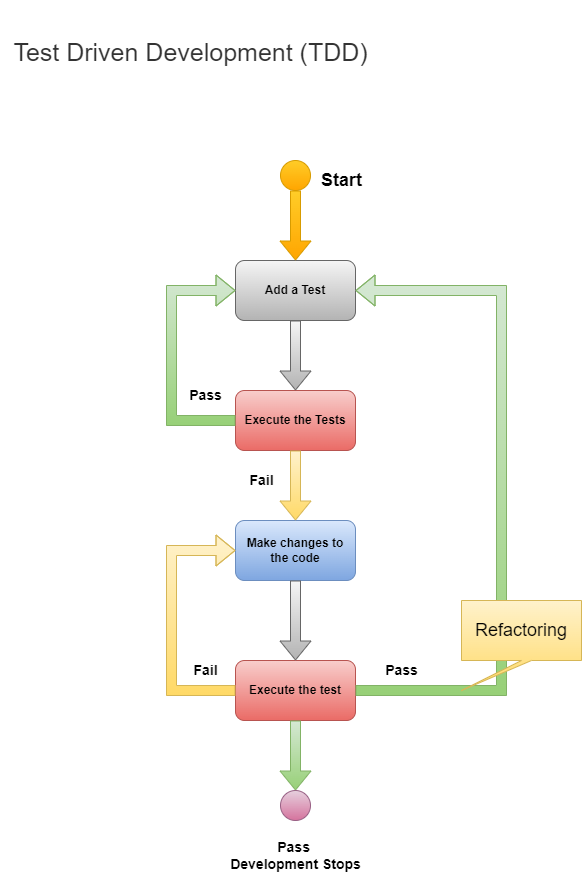

The diagram above was exported from draw.io. Its source (the exported page's mxGraphModel, read from the mxfile embedded in the PNG):
<mxGraphModel dx="1422" dy="663" grid="1" gridSize="10" guides="1" tooltips="1" connect="1" arrows="1" fold="1" page="1" pageScale="1" pageWidth="827" pageHeight="1169" math="0" shadow="0">
  <root>
    <mxCell id="0" />
    <mxCell id="1" parent="0" />
    <mxCell id="h6Jb1NPrCcR8B7EUyi12-1" value="&lt;b&gt;Execute the Tests&lt;/b&gt;" style="rounded=1;whiteSpace=wrap;html=1;fillColor=#f8cecc;gradientColor=#ea6b66;strokeColor=#b85450;" parent="1" vertex="1">
      <mxGeometry x="264" y="410" width="120" height="60" as="geometry" />
    </mxCell>
    <mxCell id="h6Jb1NPrCcR8B7EUyi12-3" value="&lt;b&gt;Add a Test&lt;/b&gt;" style="rounded=1;whiteSpace=wrap;html=1;fillColor=#f5f5f5;gradientColor=#b3b3b3;strokeColor=#666666;" parent="1" vertex="1">
      <mxGeometry x="264" y="280" width="120" height="60" as="geometry" />
    </mxCell>
    <mxCell id="h6Jb1NPrCcR8B7EUyi12-4" value="&lt;b&gt;Make changes to the code&lt;/b&gt;" style="rounded=1;whiteSpace=wrap;html=1;fillColor=#dae8fc;gradientColor=#7ea6e0;strokeColor=#6c8ebf;" parent="1" vertex="1">
      <mxGeometry x="264" y="540" width="120" height="60" as="geometry" />
    </mxCell>
    <mxCell id="h6Jb1NPrCcR8B7EUyi12-5" value="&lt;b&gt;Execute the test&lt;/b&gt;" style="rounded=1;whiteSpace=wrap;html=1;fillColor=#f8cecc;gradientColor=#ea6b66;strokeColor=#b85450;" parent="1" vertex="1">
      <mxGeometry x="264" y="680" width="120" height="60" as="geometry" />
    </mxCell>
    <mxCell id="h6Jb1NPrCcR8B7EUyi12-6" value="" style="ellipse;whiteSpace=wrap;html=1;aspect=fixed;fillColor=#ffcd28;gradientColor=#ffa500;strokeColor=#d79b00;" parent="1" vertex="1">
      <mxGeometry x="309" y="180" width="30" height="30" as="geometry" />
    </mxCell>
    <mxCell id="h6Jb1NPrCcR8B7EUyi12-7" value="" style="shape=flexArrow;endArrow=classic;html=1;rounded=0;exitX=0.5;exitY=1;exitDx=0;exitDy=0;entryX=0.5;entryY=0;entryDx=0;entryDy=0;fillColor=#f5f5f5;gradientColor=#b3b3b3;strokeColor=#666666;" parent="1" source="h6Jb1NPrCcR8B7EUyi12-3" target="h6Jb1NPrCcR8B7EUyi12-1" edge="1">
      <mxGeometry width="50" height="50" relative="1" as="geometry">
        <mxPoint x="300" y="430" as="sourcePoint" />
        <mxPoint x="350" y="380" as="targetPoint" />
      </mxGeometry>
    </mxCell>
    <mxCell id="h6Jb1NPrCcR8B7EUyi12-8" value="" style="shape=flexArrow;endArrow=classic;html=1;rounded=0;exitX=0.5;exitY=1;exitDx=0;exitDy=0;entryX=0.5;entryY=0;entryDx=0;entryDy=0;fillColor=#fff2cc;gradientColor=#ffd966;strokeColor=#d6b656;" parent="1" source="h6Jb1NPrCcR8B7EUyi12-1" target="h6Jb1NPrCcR8B7EUyi12-4" edge="1">
      <mxGeometry width="50" height="50" relative="1" as="geometry">
        <mxPoint x="329.5" y="450" as="sourcePoint" />
        <mxPoint x="329.5" y="510" as="targetPoint" />
      </mxGeometry>
    </mxCell>
    <mxCell id="h6Jb1NPrCcR8B7EUyi12-9" value="" style="shape=flexArrow;endArrow=classic;html=1;rounded=0;fillColor=#ffcd28;gradientColor=#ffa500;strokeColor=#d79b00;" parent="1" target="h6Jb1NPrCcR8B7EUyi12-3" edge="1">
      <mxGeometry width="50" height="50" relative="1" as="geometry">
        <mxPoint x="324" y="210" as="sourcePoint" />
        <mxPoint x="324" y="280" as="targetPoint" />
      </mxGeometry>
    </mxCell>
    <mxCell id="h6Jb1NPrCcR8B7EUyi12-10" value="" style="shape=flexArrow;endArrow=classic;html=1;rounded=0;exitX=0.5;exitY=1;exitDx=0;exitDy=0;entryX=0.5;entryY=0;entryDx=0;entryDy=0;fillColor=#f5f5f5;gradientColor=#b3b3b3;strokeColor=#666666;" parent="1" source="h6Jb1NPrCcR8B7EUyi12-4" target="h6Jb1NPrCcR8B7EUyi12-5" edge="1">
      <mxGeometry width="50" height="50" relative="1" as="geometry">
        <mxPoint x="329.5" y="570" as="sourcePoint" />
        <mxPoint x="329.5" y="630" as="targetPoint" />
      </mxGeometry>
    </mxCell>
    <mxCell id="h6Jb1NPrCcR8B7EUyi12-13" value="" style="shape=flexArrow;endArrow=classic;html=1;rounded=0;exitX=0;exitY=0.5;exitDx=0;exitDy=0;entryX=0;entryY=0.5;entryDx=0;entryDy=0;fillColor=#d5e8d4;gradientColor=#97d077;strokeColor=#82b366;" parent="1" source="h6Jb1NPrCcR8B7EUyi12-1" target="h6Jb1NPrCcR8B7EUyi12-3" edge="1">
      <mxGeometry width="50" height="50" relative="1" as="geometry">
        <mxPoint x="300" y="450" as="sourcePoint" />
        <mxPoint x="350" y="400" as="targetPoint" />
        <Array as="points">
          <mxPoint x="200" y="440" />
          <mxPoint x="200" y="310" />
        </Array>
      </mxGeometry>
    </mxCell>
    <mxCell id="h6Jb1NPrCcR8B7EUyi12-14" value="" style="shape=flexArrow;endArrow=classic;html=1;rounded=0;exitX=0;exitY=0.5;exitDx=0;exitDy=0;entryX=0;entryY=0.5;entryDx=0;entryDy=0;fillColor=#fff2cc;gradientColor=#ffd966;strokeColor=#d6b656;" parent="1" source="h6Jb1NPrCcR8B7EUyi12-5" target="h6Jb1NPrCcR8B7EUyi12-4" edge="1">
      <mxGeometry width="50" height="50" relative="1" as="geometry">
        <mxPoint x="234" y="720" as="sourcePoint" />
        <mxPoint x="234" y="590" as="targetPoint" />
        <Array as="points">
          <mxPoint x="200" y="710" />
          <mxPoint x="200" y="570" />
        </Array>
      </mxGeometry>
    </mxCell>
    <mxCell id="h6Jb1NPrCcR8B7EUyi12-15" value="" style="shape=flexArrow;endArrow=classic;html=1;rounded=0;exitX=1;exitY=0.5;exitDx=0;exitDy=0;entryX=1;entryY=0.5;entryDx=0;entryDy=0;fillColor=#d5e8d4;gradientColor=#97d077;strokeColor=#82b366;" parent="1" source="h6Jb1NPrCcR8B7EUyi12-5" target="h6Jb1NPrCcR8B7EUyi12-3" edge="1">
      <mxGeometry width="50" height="50" relative="1" as="geometry">
        <mxPoint x="300" y="560" as="sourcePoint" />
        <mxPoint x="350" y="510" as="targetPoint" />
        <Array as="points">
          <mxPoint x="530" y="710" />
          <mxPoint x="530" y="310" />
        </Array>
      </mxGeometry>
    </mxCell>
    <mxCell id="h6Jb1NPrCcR8B7EUyi12-16" value="" style="ellipse;whiteSpace=wrap;html=1;aspect=fixed;fillColor=#e6d0de;gradientColor=#d5739d;strokeColor=#996185;" parent="1" vertex="1">
      <mxGeometry x="309" y="810" width="30" height="30" as="geometry" />
    </mxCell>
    <mxCell id="h6Jb1NPrCcR8B7EUyi12-17" value="&lt;b&gt;&lt;font style=&quot;font-size: 14px;&quot;&gt;Pass&lt;/font&gt;&lt;/b&gt;" style="text;html=1;align=center;verticalAlign=middle;resizable=0;points=[];autosize=1;strokeColor=none;fillColor=none;" parent="1" vertex="1">
      <mxGeometry x="204" y="400" width="60" height="30" as="geometry" />
    </mxCell>
    <mxCell id="h6Jb1NPrCcR8B7EUyi12-18" value="&lt;font style=&quot;font-size: 14px;&quot;&gt;&lt;b&gt;Fail&lt;/b&gt;&lt;/font&gt;" style="text;html=1;align=center;verticalAlign=middle;resizable=0;points=[];autosize=1;strokeColor=none;fillColor=none;" parent="1" vertex="1">
      <mxGeometry x="265" y="485" width="50" height="30" as="geometry" />
    </mxCell>
    <mxCell id="h6Jb1NPrCcR8B7EUyi12-19" value="&lt;font style=&quot;font-size: 14px;&quot;&gt;&lt;b&gt;Fail&lt;/b&gt;&lt;/font&gt;" style="text;html=1;align=center;verticalAlign=middle;resizable=0;points=[];autosize=1;strokeColor=none;fillColor=none;" parent="1" vertex="1">
      <mxGeometry x="209" y="675" width="50" height="30" as="geometry" />
    </mxCell>
    <mxCell id="h6Jb1NPrCcR8B7EUyi12-20" value="&lt;b&gt;&lt;font style=&quot;font-size: 14px;&quot;&gt;Pass&lt;/font&gt;&lt;/b&gt;" style="text;html=1;align=center;verticalAlign=middle;resizable=0;points=[];autosize=1;strokeColor=none;fillColor=none;" parent="1" vertex="1">
      <mxGeometry x="400" y="675" width="60" height="30" as="geometry" />
    </mxCell>
    <mxCell id="h6Jb1NPrCcR8B7EUyi12-21" value="&lt;b&gt;Pass &lt;br&gt;Development Stops&lt;/b&gt;" style="text;html=1;align=center;verticalAlign=middle;resizable=0;points=[];autosize=1;strokeColor=none;fillColor=none;fontSize=14;" parent="1" vertex="1">
      <mxGeometry x="249" y="850" width="150" height="50" as="geometry" />
    </mxCell>
    <mxCell id="h6Jb1NPrCcR8B7EUyi12-22" value="" style="shape=flexArrow;endArrow=classic;html=1;rounded=0;fontSize=14;exitX=0.5;exitY=1;exitDx=0;exitDy=0;entryX=0.5;entryY=0;entryDx=0;entryDy=0;fillColor=#d5e8d4;gradientColor=#97d077;strokeColor=#82b366;" parent="1" source="h6Jb1NPrCcR8B7EUyi12-5" target="h6Jb1NPrCcR8B7EUyi12-16" edge="1">
      <mxGeometry width="50" height="50" relative="1" as="geometry">
        <mxPoint x="270" y="700" as="sourcePoint" />
        <mxPoint x="320" y="650" as="targetPoint" />
      </mxGeometry>
    </mxCell>
    <mxCell id="h6Jb1NPrCcR8B7EUyi12-23" value="&lt;h3 style=&quot;box-sizing: inherit; font-variant-numeric: normal; font-variant-east-asian: normal; font-weight: 400; font-stretch: normal; line-height: 40px; font-family: source-sans-pro, helvetica; margin: 27px 0px 0px; color: rgb(51, 51, 51); padding-bottom: 21px; text-align: start; background-color: rgb(255, 255, 255);&quot; id=&quot;toc1&quot;&gt;&lt;font style=&quot;font-size: 25px;&quot;&gt;Test Driven Development (TDD)&lt;/font&gt;&lt;/h3&gt;" style="text;html=1;align=center;verticalAlign=middle;resizable=0;points=[];autosize=1;strokeColor=none;fillColor=none;fontSize=14;" parent="1" vertex="1">
      <mxGeometry x="29" y="20" width="380" height="100" as="geometry" />
    </mxCell>
    <mxCell id="h6Jb1NPrCcR8B7EUyi12-25" value="Refactoring" style="shape=callout;whiteSpace=wrap;html=1;perimeter=calloutPerimeter;fontSize=18;position2=0;fillColor=#fff2cc;gradientColor=#ffd966;strokeColor=#d6b656;base=10;" parent="1" vertex="1">
      <mxGeometry x="490" y="620" width="120" height="90" as="geometry" />
    </mxCell>
    <mxCell id="h6Jb1NPrCcR8B7EUyi12-26" value="&lt;b&gt;Start&lt;/b&gt;" style="text;html=1;align=center;verticalAlign=middle;resizable=0;points=[];autosize=1;strokeColor=none;fillColor=none;fontSize=18;" parent="1" vertex="1">
      <mxGeometry x="340" y="180" width="60" height="40" as="geometry" />
    </mxCell>
  </root>
</mxGraphModel>